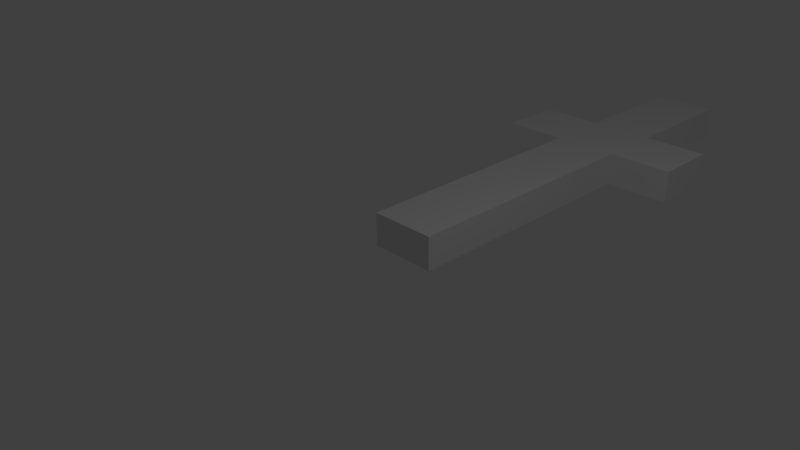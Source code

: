 # Source: Level2.blend  (saved by Blender 2.73.0; exported with 4.5.12 LTS)
import bpy
from mathutils import Matrix  # noqa: F401  (used for matrix-valued properties, if any)

bpy.ops.wm.read_factory_settings(use_empty=True)
scene = bpy.context.scene
scene.name = 'Scene'

# ---- collections
col_collection_1 = bpy.data.collections.new('Collection 1'); scene.collection.children.link(col_collection_1)

# ---- materials (node trees are filled in below, after node groups)
mat_material = bpy.data.materials.new('Material')
mat_material.alpha_threshold = 0.0
mat_material.use_transparent_shadow = False
mat_material.roughness = 0.5
mat_material.line_color = (0.0, 0.0, 0.0, 1.0)

# ---- material node trees

# ---- world
world_world = bpy.data.worlds.new('World'); scene.world = world_world
world_world.color = (0.05088, 0.05088, 0.05088)
world_world.use_sun_shadow = False
world_world.sun_shadow_jitter_overblur = 0.0
world_world.cycles.sampling_method = 'MANUAL'
world_world.cycles.sample_map_resolution = 256

# ---- cameras
cam_camera = bpy.data.cameras.new('Camera')
cam_camera.clip_end = 100.0
cam_camera.lens = 35.0
cam_camera.sensor_width = 32.0
cam_camera.sensor_height = 18.0
cam_camera.ortho_scale = 7.314
cam_camera.dof.focus_distance = 0.0
cam_camera.dof.aperture_fstop = 128.0

# ---- lights
light_lamp = bpy.data.lights.new('Lamp', 'POINT')
light_lamp.transmission_factor = 0.0
light_lamp.cutoff_distance = 30.0
light_lamp.energy = 100.0
light_lamp.shadow_buffer_clip_start = 1.001
light_lamp.shadow_soft_size = 0.1
light_lamp.shadow_maximum_resolution = 0.006
light_lamp.use_absolute_resolution = True
light_lamp.cycles.use_multiple_importance_sampling = False

# ---- meshes
me_cube = bpy.data.meshes.new('Cube')
me_cube.from_pydata([(1.0, 1.0, -1.0), (-1.0, 1.0, -1.0), (1.0, 1.0, 1.0), (-1.0, 1.0, 1.0), (1.0, 3.0, -1.0), (-1.0, 3.0, -1.0), (1.0, 3.0, 1.0), (-1.0, 3.0, 1.0), (1.0, 5.0, -1.0), (-1.0, 5.0, -1.0), (1.0, 5.0, 1.0), (-1.0, 5.0, 1.0), (1.0, 7.0, -1.0), (-1.0, 7.0, -1.0), (1.0, 7.0, 1.0), (-1.0, 7.0, 1.0), (1.0, 9.0, -1.0), (-1.0, 9.0, -1.0), (1.0, 9.0, 1.0), (-1.0, 9.0, 1.0), (1.0, 11.0, -1.0), (-1.0, 11.0, -1.0), (1.0, 11.0, 1.0), (-1.0, 11.0, 1.0), (1.0, 13.0, -1.0), (-1.0, 13.0, -1.0), (1.0, 13.0, 1.0), (-1.0, 13.0, 1.0), (1.0, 15.0, -1.0), (-1.0, 15.0, -1.0), (1.0, 15.0, 1.0), (-1.0, 15.0, 1.0), (-3.0, 9.0, -1.0), (-3.0, 9.0, 1.0), (-3.0, 11.0, -1.0), (-3.0, 11.0, 1.0), (3.0, 9.0, -1.0), (3.0, 9.0, 1.0), (3.0, 11.0, -1.0), (3.0, 11.0, 1.0)], [], [(3, 2, 6, 7), (7, 6, 10, 11), (1, 3, 7, 5), (2, 0, 4, 6), (0, 1, 5, 4), (11, 10, 14, 15), (5, 7, 11, 9), (6, 4, 8, 10), (4, 5, 9, 8), (15, 14, 18, 19), (9, 11, 15, 13), (10, 8, 12, 14), (8, 9, 13, 12), (19, 18, 22, 23), (13, 15, 19, 17), (14, 12, 16, 18), (12, 13, 17, 16), (23, 22, 26, 27), (21, 17, 32, 34), (16, 20, 38, 36), (16, 17, 21, 20), (27, 26, 30, 31), (21, 23, 27, 25), (22, 20, 24, 26), (20, 21, 25, 24), (30, 28, 29, 31), (25, 27, 31, 29), (26, 24, 28, 30), (24, 25, 29, 28), (32, 33, 35, 34), (19, 23, 35, 33), (23, 21, 34, 35), (17, 19, 33, 32), (37, 36, 38, 39), (22, 18, 37, 39), (20, 22, 39, 38), (18, 16, 36, 37), (1, 0, 2, 3)])
me_cube.materials.append(mat_material)
me_cube.use_remesh_preserve_volume = False
me_cube.use_remesh_preserve_attributes = False
me_cube.use_mirror_vertex_groups = False
me_cube.update()

# ---- objects
ob_cube = bpy.data.objects.new('Cube', me_cube)
ob_lamp = bpy.data.objects.new('Lamp', light_lamp)
ob_camera = bpy.data.objects.new('Camera', cam_camera)

# ---- transforms, parenting, visibility, modifiers, constraints
ob_cube.location = (0.0, 0.0, 0.0)
ob_cube.scale = (0.5, 0.5, 0.25)
ob_cube.lock_rotations_4d = False
ob_cube.empty_display_type = 'ARROWS'
ob_cube.lineart.crease_threshold = 0.0
ob_lamp.location = (4.076, 1.005, 5.904)
ob_lamp.rotation_euler = (0.6503, 0.05522, 1.866)
ob_lamp.lock_rotations_4d = False
ob_lamp.empty_display_type = 'ARROWS'
ob_lamp.color = (0.0, 0.0, 0.0, 0.0)
ob_lamp.lineart.crease_threshold = 0.0
ob_camera.location = (7.481, -6.508, 5.344)
ob_camera.rotation_euler = (1.109, 0.01082, 0.8149)
ob_camera.lock_rotations_4d = False
ob_camera.empty_display_type = 'ARROWS'
ob_camera.color = (0.0, 0.0, 0.0, 0.0)
ob_camera.display_type = 'WIRE'
ob_camera.lineart.crease_threshold = 0.0

# ---- collection membership
col_collection_1.objects.link(ob_cube)
col_collection_1.objects.link(ob_lamp)
col_collection_1.objects.link(ob_camera)

# ---- scene / render settings (as saved in the file)
scene.camera = ob_camera
scene.frame_start = 1; scene.frame_end = 250; scene.frame_set(1)
scene.render.engine = 'BLENDER_EEVEE_NEXT'
scene.render.resolution_percentage = 50
scene.render.dither_intensity = 0.0
scene.cycles.use_denoising = False
scene.cycles.samples = 10
scene.cycles.sampling_pattern = 'TABULATED_SOBOL'
scene.cycles.light_sampling_threshold = 0.0
scene.cycles.use_adaptive_sampling = False
scene.cycles.use_light_tree = False
scene.cycles.blur_glossy = 0.0
scene.cycles.pixel_filter_type = 'GAUSSIAN'
scene.cycles.sample_clamp_indirect = 0.0
scene.view_settings.view_transform = 'Standard'
bpy.context.view_layer.update()
